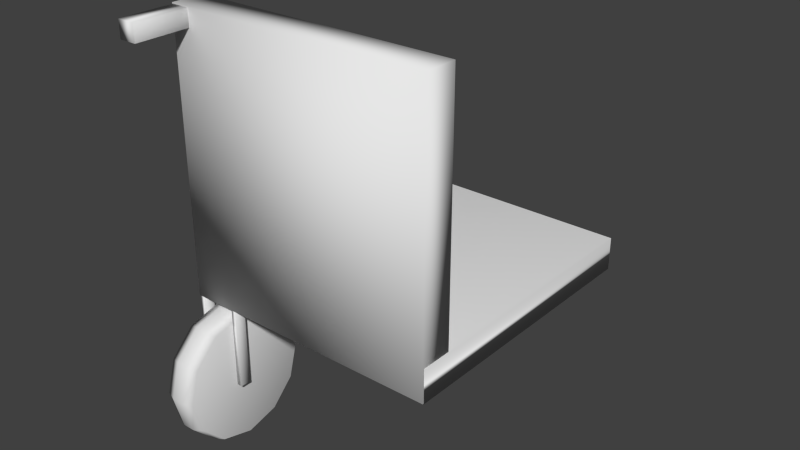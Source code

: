 # Source: Wheelchair.blend  (saved by Blender 2.73.0; exported with 4.5.12 LTS)
import bpy
from mathutils import Matrix  # noqa: F401  (used for matrix-valued properties, if any)

bpy.ops.wm.read_factory_settings(use_empty=True)
scene = bpy.context.scene
scene.name = 'Scene'

# ---- collections
col_collection_1 = bpy.data.collections.new('Collection 1'); scene.collection.children.link(col_collection_1)

# ---- materials (node trees are filled in below, after node groups)
mat_material = bpy.data.materials.new('Material')
mat_material.alpha_threshold = 0.0
mat_material.use_transparent_shadow = False
mat_material.roughness = 0.5
mat_material.line_color = (0.0, 0.0, 0.0, 1.0)

# ---- material node trees

# ---- world
world_world = bpy.data.worlds.new('World'); scene.world = world_world
world_world.color = (0.05088, 0.05088, 0.05088)
world_world.use_sun_shadow = False
world_world.sun_shadow_jitter_overblur = 0.0
world_world.cycles.sampling_method = 'MANUAL'
world_world.cycles.sample_map_resolution = 256

# ---- meshes
me_cube_010 = bpy.data.meshes.new('Cube.010')
me_cube_010.from_pydata([(-0.2699, -2.352, -1.0), (-0.2699, 1.0, -1.0), (0.1238, 1.0, -1.0), (0.1238, -2.352, -1.0), (-0.2699, -2.352, -0.6584), (-0.2699, 1.0, -0.6584), (0.1238, 1.0, -0.6584), (0.1238, -2.352, -0.6584)], [], [(4, 5, 1, 0), (5, 6, 2, 1), (6, 7, 3, 2), (7, 4, 0, 3), (0, 1, 2, 3), (7, 6, 5, 4)])
me_cube_010.polygons.foreach_set('use_smooth', [True] * 6)
me_cube_010.use_remesh_preserve_volume = False
me_cube_010.use_remesh_preserve_attributes = False
me_cube_010.use_mirror_vertex_groups = False
me_cube_010.update()
me_cube_009 = bpy.data.meshes.new('Cube.009')
me_cube_009.from_pydata([(-0.2699, -2.352, -1.0), (-0.2699, 1.0, -1.0), (0.1238, 1.0, -1.0), (0.1238, -2.352, -1.0), (-0.2699, -2.352, -0.6584), (-0.2699, 1.0, -0.6584), (0.1238, 1.0, -0.6584), (0.1238, -2.352, -0.6584)], [], [(4, 5, 1, 0), (5, 6, 2, 1), (6, 7, 3, 2), (7, 4, 0, 3), (0, 1, 2, 3), (7, 6, 5, 4)])
me_cube_009.polygons.foreach_set('use_smooth', [True] * 6)
me_cube_009.use_remesh_preserve_volume = False
me_cube_009.use_remesh_preserve_attributes = False
me_cube_009.use_mirror_vertex_groups = False
me_cube_009.update()
me_cylinder_001 = bpy.data.meshes.new('Cylinder.001')
me_cylinder_001.from_pydata([(0.0, 1.0, -1.0), (0.0, 1.0, 1.0), (0.5, 0.866, -1.0), (0.5, 0.866, 1.0), (0.866, 0.5, -1.0), (0.866, 0.5, 1.0), (1.0, -4.371e-08, -1.0), (1.0, -4.371e-08, 1.0), (0.866, -0.5, -1.0), (0.866, -0.5, 1.0), (0.5, -0.866, -1.0), (0.5, -0.866, 1.0), (1.51e-07, -1.0, -1.0), (1.51e-07, -1.0, 1.0), (-0.5, -0.866, -1.0), (-0.5, -0.866, 1.0), (-0.866, -0.5, -1.0), (-0.866, -0.5, 1.0), (-1.0, -4.649e-07, -1.0), (-1.0, -4.649e-07, 1.0), (-0.866, 0.5, -1.0), (-0.866, 0.5, 1.0), (-0.5, 0.866, -1.0), (-0.5, 0.866, 1.0), (1.895e-09, 1.064, -0.3545), (1.895e-09, 1.064, 0.3545), (0.5318, 0.9211, 0.3545), (0.5318, 0.9211, -0.3545), (0.9211, 0.5318, 0.3545), (0.9211, 0.5318, -0.3545), (1.064, -3.765e-08, 0.3545), (1.064, -3.765e-08, -0.3545), (0.9211, -0.5318, 0.3545), (0.9211, -0.5318, -0.3545), (0.5318, -0.9211, 0.3545), (0.5318, -0.9211, -0.3545), (1.625e-07, -1.064, 0.3545), (1.625e-07, -1.064, -0.3545), (-0.5318, -0.9211, 0.3545), (-0.5318, -0.9211, -0.3545), (-0.9211, -0.5318, 0.3545), (-0.9211, -0.5318, -0.3545), (-1.064, -4.856e-07, 0.3545), (-1.064, -4.856e-07, -0.3545), (-0.9211, 0.5318, 0.3545), (-0.9211, 0.5318, -0.3545), (-0.5318, 0.9211, 0.3545), (-0.5318, 0.9211, -0.3545)], [], [(25, 1, 3, 26), (26, 3, 5, 28), (28, 5, 7, 30), (30, 7, 9, 32), (32, 9, 11, 34), (34, 11, 13, 36), (36, 13, 15, 38), (38, 15, 17, 40), (40, 17, 19, 42), (42, 19, 21, 44), (3, 1, 23, 21, 19, 17, 15, 13, 11, 9, 7, 5), (46, 23, 1, 25), (44, 21, 23, 46), (0, 2, 4, 6, 8, 10, 12, 14, 16, 18, 20, 22), (20, 45, 47, 22), (45, 44, 46, 47), (22, 47, 24, 0), (47, 46, 25, 24), (18, 43, 45, 20), (43, 42, 44, 45), (16, 41, 43, 18), (41, 40, 42, 43), (14, 39, 41, 16), (39, 38, 40, 41), (12, 37, 39, 14), (37, 36, 38, 39), (10, 35, 37, 12), (35, 34, 36, 37), (8, 33, 35, 10), (33, 32, 34, 35), (6, 31, 33, 8), (31, 30, 32, 33), (4, 29, 31, 6), (29, 28, 30, 31), (2, 27, 29, 4), (27, 26, 28, 29), (0, 24, 27, 2), (24, 25, 26, 27)])
me_cylinder_001.polygons.foreach_set('use_smooth', [True] * 38)
me_cylinder_001.use_remesh_preserve_volume = False
me_cylinder_001.use_remesh_preserve_attributes = False
me_cylinder_001.use_mirror_vertex_groups = False
me_cylinder_001.update()
me_cube_008 = bpy.data.meshes.new('Cube.008')
me_cube_008.from_pydata([(-0.2699, -3.137, -1.0), (-0.2699, 1.0, -1.0), (0.1238, 1.0, -1.0), (0.1238, -3.137, -1.0), (-0.2699, -3.137, -0.6584), (-0.2699, 1.0, -0.6584), (0.1238, 1.0, -0.6584), (0.1238, -3.137, -0.6584)], [], [(4, 5, 1, 0), (5, 6, 2, 1), (6, 7, 3, 2), (7, 4, 0, 3), (0, 1, 2, 3), (7, 6, 5, 4)])
me_cube_008.polygons.foreach_set('use_smooth', [True] * 6)
me_cube_008.use_remesh_preserve_volume = False
me_cube_008.use_remesh_preserve_attributes = False
me_cube_008.use_mirror_vertex_groups = False
me_cube_008.update()
me_cylinder = bpy.data.meshes.new('Cylinder')
me_cylinder.from_pydata([(0.0, 1.0, -1.0), (0.0, 1.0, 1.0), (0.5, 0.866, -1.0), (0.5, 0.866, 1.0), (0.866, 0.5, -1.0), (0.866, 0.5, 1.0), (1.0, -4.371e-08, -1.0), (1.0, -4.371e-08, 1.0), (0.866, -0.5, -1.0), (0.866, -0.5, 1.0), (0.5, -0.866, -1.0), (0.5, -0.866, 1.0), (1.51e-07, -1.0, -1.0), (1.51e-07, -1.0, 1.0), (-0.5, -0.866, -1.0), (-0.5, -0.866, 1.0), (-0.866, -0.5, -1.0), (-0.866, -0.5, 1.0), (-1.0, -4.649e-07, -1.0), (-1.0, -4.649e-07, 1.0), (-0.866, 0.5, -1.0), (-0.866, 0.5, 1.0), (-0.5, 0.866, -1.0), (-0.5, 0.866, 1.0), (2.534e-09, 1.085, -0.3617), (2.534e-09, 1.085, 0.3617), (0.5425, 0.9397, 0.3617), (0.5425, 0.9397, -0.3617), (0.9397, 0.5425, 0.3617), (0.9397, 0.5425, -0.3617), (1.085, -3.56e-08, 0.3617), (1.085, -3.56e-08, -0.3617), (0.9397, -0.5425, 0.3617), (0.9397, -0.5425, -0.3617), (0.5425, -0.9397, 0.3617), (0.5425, -0.9397, -0.3617), (1.664e-07, -1.085, 0.3617), (1.664e-07, -1.085, -0.3617), (-0.5425, -0.9397, 0.3617), (-0.5425, -0.9397, -0.3617), (-0.9397, -0.5425, 0.3617), (-0.9397, -0.5425, -0.3617), (-1.085, -4.926e-07, 0.3617), (-1.085, -4.926e-07, -0.3617), (-0.9397, 0.5425, 0.3617), (-0.9397, 0.5425, -0.3617), (-0.5425, 0.9397, 0.3617), (-0.5425, 0.9397, -0.3617)], [], [(25, 1, 3, 26), (26, 3, 5, 28), (28, 5, 7, 30), (30, 7, 9, 32), (32, 9, 11, 34), (34, 11, 13, 36), (36, 13, 15, 38), (38, 15, 17, 40), (40, 17, 19, 42), (42, 19, 21, 44), (3, 1, 23, 21, 19, 17, 15, 13, 11, 9, 7, 5), (46, 23, 1, 25), (44, 21, 23, 46), (0, 2, 4, 6, 8, 10, 12, 14, 16, 18, 20, 22), (20, 45, 47, 22), (45, 44, 46, 47), (22, 47, 24, 0), (47, 46, 25, 24), (18, 43, 45, 20), (43, 42, 44, 45), (16, 41, 43, 18), (41, 40, 42, 43), (14, 39, 41, 16), (39, 38, 40, 41), (12, 37, 39, 14), (37, 36, 38, 39), (10, 35, 37, 12), (35, 34, 36, 37), (8, 33, 35, 10), (33, 32, 34, 35), (6, 31, 33, 8), (31, 30, 32, 33), (4, 29, 31, 6), (29, 28, 30, 31), (2, 27, 29, 4), (27, 26, 28, 29), (0, 24, 27, 2), (24, 25, 26, 27)])
me_cylinder.polygons.foreach_set('use_smooth', [True] * 38)
me_cylinder.use_remesh_preserve_volume = False
me_cylinder.use_remesh_preserve_attributes = False
me_cylinder.use_mirror_vertex_groups = False
me_cylinder.update()
me_cube_006 = bpy.data.meshes.new('Cube.006')
me_cube_006.from_pydata([(-0.2699, -3.137, -1.0), (-0.2699, 1.0, -1.0), (0.1238, 1.0, -1.0), (0.1238, -3.137, -1.0), (-0.2699, -3.137, -0.6584), (-0.2699, 1.0, -0.6584), (0.1238, 1.0, -0.6584), (0.1238, -3.137, -0.6584)], [], [(4, 5, 1, 0), (5, 6, 2, 1), (6, 7, 3, 2), (7, 4, 0, 3), (0, 1, 2, 3), (7, 6, 5, 4)])
me_cube_006.polygons.foreach_set('use_smooth', [True] * 6)
me_cube_006.use_remesh_preserve_volume = False
me_cube_006.use_remesh_preserve_attributes = False
me_cube_006.use_mirror_vertex_groups = False
me_cube_006.update()
me_cube_004 = bpy.data.meshes.new('Cube.004')
me_cube_004.from_pydata([(-0.2699, -1.0, -1.0), (-0.2699, 1.0, -1.0), (1.0, 1.0, -1.0), (1.0, -1.0, -1.0), (-0.2699, -1.0, -0.4545), (-0.2699, 1.0, -0.4545), (1.0, 1.0, -0.4545), (1.0, -1.0, -0.4545)], [], [(4, 5, 1, 0), (5, 6, 2, 1), (6, 7, 3, 2), (7, 4, 0, 3), (0, 1, 2, 3), (7, 6, 5, 4)])
me_cube_004.polygons.foreach_set('use_smooth', [True] * 6)
me_cube_004.use_remesh_preserve_volume = False
me_cube_004.use_remesh_preserve_attributes = False
me_cube_004.use_mirror_vertex_groups = False
me_cube_004.update()
me_cube_002 = bpy.data.meshes.new('Cube.002')
me_cube_002.from_pydata([(-1.0, -1.004, 0.8765), (-1.0, 1.11, 0.8765), (-0.8215, 1.11, 0.8765), (-0.8215, -1.004, 0.8765), (-1.0, -1.004, 1.0), (-1.0, 1.11, 1.0), (-0.8215, 1.11, 1.0), (-0.8215, -1.004, 1.0), (-1.0, 0.9634, 1.0), (-1.0, 0.9634, 0.8765), (-0.8215, 0.9634, 1.0), (-0.8215, 0.9634, 0.8765), (-1.0, 1.11, 0.2023), (-0.8215, 1.11, 0.2023), (-1.0, 0.9634, 0.2023), (-0.8215, 0.9634, 0.2023)], [], [(8, 5, 1, 9), (5, 6, 2, 1), (10, 7, 3, 11), (7, 4, 0, 3), (11, 9, 14, 15), (10, 6, 5, 8), (7, 10, 8, 4), (0, 9, 11, 3), (6, 10, 11, 2), (4, 8, 9, 0), (14, 12, 13, 15), (9, 1, 12, 14), (2, 11, 15, 13), (1, 2, 13, 12)])
me_cube_002.polygons.foreach_set('use_smooth', [True] * 14)
me_cube_002.use_remesh_preserve_volume = False
me_cube_002.use_remesh_preserve_attributes = False
me_cube_002.use_mirror_vertex_groups = False
me_cube_002.update()
me_cube_001 = bpy.data.meshes.new('Cube.001')
me_cube_001.from_pydata([(-1.0, 0.7286, -0.1342), (-1.0, 1.0, -0.1342), (1.0, 1.0, -0.1342), (1.0, 0.7286, -0.1342), (-1.0, 0.7286, 2.169), (-1.0, 1.0, 2.169), (1.0, 1.0, 2.169), (1.0, 0.7286, 2.169)], [], [(4, 5, 1, 0), (5, 6, 2, 1), (6, 7, 3, 2), (7, 4, 0, 3), (0, 1, 2, 3), (7, 6, 5, 4)])
me_cube_001.polygons.foreach_set('use_smooth', [True] * 6)
me_cube_001.use_remesh_preserve_volume = False
me_cube_001.use_remesh_preserve_attributes = False
me_cube_001.use_mirror_vertex_groups = False
me_cube_001.update()
me_cube = bpy.data.meshes.new('Cube')
me_cube.from_pydata([(1.0, 0.7386, -1.0), (1.0, -1.0, -1.0), (-1.0, -1.0, -1.0), (-1.0, 0.7386, -1.0), (1.0, 0.7386, 1.0), (1.0, -1.0, 1.0), (-1.0, -1.0, 1.0), (-1.0, 0.7386, 1.0)], [], [(0, 1, 2, 3), (4, 7, 6, 5), (0, 4, 5, 1), (1, 5, 6, 2), (2, 6, 7, 3), (4, 0, 3, 7)])
me_cube.polygons.foreach_set('use_smooth', [True] * 6)
me_cube.materials.append(mat_material)
me_cube.use_remesh_preserve_volume = False
me_cube.use_remesh_preserve_attributes = False
me_cube.use_mirror_vertex_groups = False
me_cube.update()

# ---- objects
ob_cube_007 = bpy.data.objects.new('Cube.007', me_cube_010)
ob_cube_006 = bpy.data.objects.new('Cube.006', me_cube_009)
ob_cylinder_001 = bpy.data.objects.new('Cylinder.001', me_cylinder_001)
ob_cube_005 = bpy.data.objects.new('Cube.005', me_cube_008)
ob_cylinder = bpy.data.objects.new('Cylinder', me_cylinder)
ob_cube_003 = bpy.data.objects.new('Cube.003', me_cube_006)
ob_cube_004 = bpy.data.objects.new('Cube.004', me_cube_004)
ob_cube_002 = bpy.data.objects.new('Cube.002', me_cube_002)
ob_cube_001 = bpy.data.objects.new('Cube.001', me_cube_001)
ob_cube = bpy.data.objects.new('Cube', me_cube)

# ---- transforms, parenting, visibility, modifiers, constraints
ob_cube_007.location = (-0.7237, -1.536, -0.2671)
ob_cube_007.rotation_euler = (1.571, 0.0, 0.0)
ob_cube_007.scale = (0.1165, 0.235, 0.2574)
ob_cube_007.lineart.crease_threshold = 0.0
ob_cube_006.location = (-1.071, -1.536, -0.2671)
ob_cube_006.rotation_euler = (1.571, 0.0, 0.0)
ob_cube_006.scale = (0.1165, 0.235, 0.2574)
ob_cube_006.lineart.crease_threshold = 0.0
ob_cylinder_001.location = (-0.8948, -1.267, -0.7788)
ob_cylinder_001.rotation_euler = (0.0, 1.571, 0.0)
ob_cylinder_001.scale = (0.5473, 0.5473, 0.1381)
ob_cylinder_001.lineart.crease_threshold = 0.0
ob_cube_005.location = (-0.8777, 0.744, -0.2671)
ob_cube_005.rotation_euler = (1.571, 0.0, 0.0)
ob_cube_005.scale = (0.1165, 0.235, 0.2574)
ob_cube_005.lineart.crease_threshold = 0.0
ob_cylinder.location = (-0.9854, 0.9493, -1.018)
ob_cylinder.rotation_euler = (0.0, 1.571, 0.0)
ob_cylinder.scale = (0.302, 0.302, 0.07623)
ob_cylinder.lineart.crease_threshold = 0.0
ob_cube_003.location = (-1.071, 0.744, -0.2671)
ob_cube_003.rotation_euler = (1.571, 0.0, 0.0)
ob_cube_003.scale = (0.1165, 0.235, 0.2574)
ob_cube_003.lineart.crease_threshold = 0.0
ob_cube_004.location = (-1.063, -1.598, 2.278)
ob_cube_004.scale = (0.1165, 0.235, 0.2574)
ob_cube_004.lineart.crease_threshold = 0.0
ob_cube_002.location = (-0.09954, -0.1049, -0.07224)
ob_cube_002.lineart.crease_threshold = 0.0
ob_cube_001.location = (0.0, -2.105, 0.0)
ob_cube_001.scale = (1.103, 1.0, 1.0)
ob_cube_001.lineart.crease_threshold = 0.0
ob_cube.location = (0.0, 0.0, 0.0)
ob_cube.scale = (1.105, 1.365, 0.1391)
ob_cube.lock_rotations_4d = False
ob_cube.empty_display_type = 'ARROWS'
ob_cube.lineart.crease_threshold = 0.0

# ---- collection membership
col_collection_1.objects.link(ob_cube_007)
col_collection_1.objects.link(ob_cube_006)
col_collection_1.objects.link(ob_cylinder_001)
col_collection_1.objects.link(ob_cube_005)
col_collection_1.objects.link(ob_cylinder)
col_collection_1.objects.link(ob_cube_003)
col_collection_1.objects.link(ob_cube_004)
col_collection_1.objects.link(ob_cube_002)
col_collection_1.objects.link(ob_cube_001)
col_collection_1.objects.link(ob_cube)

# ---- scene / render settings (as saved in the file)
scene.frame_start = 1; scene.frame_end = 250; scene.frame_set(22)
scene.render.engine = 'BLENDER_EEVEE_NEXT'
scene.render.resolution_percentage = 50
scene.render.dither_intensity = 0.0
scene.cycles.use_denoising = False
scene.cycles.samples = 10
scene.cycles.sampling_pattern = 'TABULATED_SOBOL'
scene.cycles.light_sampling_threshold = 0.0
scene.cycles.use_adaptive_sampling = False
scene.cycles.use_light_tree = False
scene.cycles.blur_glossy = 0.0
scene.cycles.pixel_filter_type = 'GAUSSIAN'
scene.cycles.sample_clamp_indirect = 0.0
scene.view_settings.view_transform = 'Standard'
bpy.context.view_layer.update()

# ---- added for rendering (the .blend has no active camera and no usable light): camera, sun
cam_auto = bpy.data.cameras.new('AutoCamera')
cam_auto.lens = 50.0
cam_auto.sensor_width = 36.0
cam_auto.clip_end = 1000.0
ob_auto_camera = bpy.data.objects.new('AutoCamera', cam_auto)
scene.collection.objects.link(ob_auto_camera)
ob_auto_camera.location = (4.81737, -6.06674, 4.25776)
ob_auto_camera.rotation_euler = (1.09748, -7.21219e-08, 0.694738)
scene.camera = ob_auto_camera
light_auto_sun = bpy.data.lights.new('AutoSun', 'SUN')
light_auto_sun.energy = 3.0
light_auto_sun.angle = 0.0523599
ob_auto_sun = bpy.data.objects.new('AutoSun', light_auto_sun)
scene.collection.objects.link(ob_auto_sun)
ob_auto_sun.rotation_euler = (0.872665, 0.174533, 0.523599)
bpy.context.view_layer.update()
